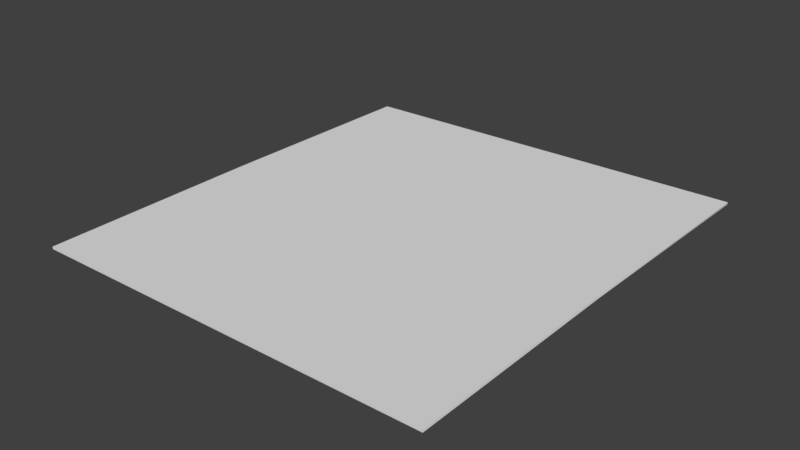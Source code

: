 # Source: manual_page4.blend  (saved by Blender 2.78.0; exported with 4.5.12 LTS)
import bpy
from mathutils import Matrix  # noqa: F401  (used for matrix-valued properties, if any)

bpy.ops.wm.read_factory_settings(use_empty=True)
scene = bpy.context.scene
scene.name = 'Scene'

# ---- collections
col_collection_1 = bpy.data.collections.new('Collection 1'); scene.collection.children.link(col_collection_1)

# ---- materials (node trees are filled in below, after node groups)
mat_mat_object_manualpaper3 = bpy.data.materials.new('MAT_Object_manualpaper3')
mat_mat_object_manualpaper3.alpha_threshold = 0.0
mat_mat_object_manualpaper3.use_transparent_shadow = False
mat_mat_object_manualpaper3.roughness = 0.5

# ---- material node trees

# ---- world
world_world = bpy.data.worlds.new('World'); scene.world = world_world
world_world.color = (0.05088, 0.05088, 0.05088)
world_world.use_sun_shadow = False
world_world.sun_shadow_jitter_overblur = 0.0
world_world.cycles.sampling_method = 'MANUAL'

# ---- meshes
me_cube_009 = bpy.data.meshes.new('Cube.009')
me_cube_009.from_pydata([(-0.9401, 0.007256, -0.01451), (-0.9198, 1.007, -0.01451), (-0.9401, -0.9927, -0.01451), (-0.9386, 0.007256, -0.02495), (-0.9209, 1.007, -0.02495), (-0.9386, -0.9927, -0.02495), (0.929, -0.007293, 0.02495), (0.9494, 0.9927, 0.02495), (0.929, -1.007, 0.02495), (0.9306, -0.007293, 0.01451), (0.9483, 0.9927, 0.01451), (0.9306, -1.007, 0.01451)], [], [(5, 3, 9, 11), (0, 2, 8, 6), (2, 5, 11, 8), (1, 0, 6, 7), (3, 4, 10, 9), (4, 1, 7, 10), (6, 8, 11, 9), (7, 6, 9, 10), (0, 1, 4, 3), (2, 0, 3, 5)])
_uv = me_cube_009.uv_layers.new(name='UVMap')
_uv.uv.foreach_set('vector', [0.495, 0.008936, 0.495, 0.2729, 0.002028, 0.2734, 7.397e-05, 0.008739, 0.4996, 0.2729, 0.4996, 0.008919, 0.9953, 0.008707, 0.9937, 0.2741, 0.4996, 0.008919, 0.5007, 0.000286, 0.9964, 7.403e-05, 0.9953, 0.008707, 0.4996, 0.5369, 0.4996, 0.2729, 0.9937, 0.2741, 0.9953, 0.5395, 0.495, 0.2729, 0.495, 0.5369, 7.397e-05, 0.5382, 0.002028, 0.2734, 0.4984, 0.5455, 0.4996, 0.5369, 0.9953, 0.5395, 0.9941, 0.5481, 0.9937, 0.2741, 0.9953, 0.008707, 0.9999, 0.008719, 0.9983, 0.2741, 0.9953, 0.5395, 0.9937, 0.2741, 0.9983, 0.2741, 0.9999, 0.5395, 0.4996, 0.2729, 0.4996, 0.5369, 0.495, 0.5369, 0.495, 0.2729, 0.4996, 0.008919, 0.4996, 0.2729, 0.495, 0.2729, 0.495, 0.008936])
_ca = me_cube_009.color_attributes.new('Col', 'BYTE_COLOR', 'CORNER')
_ca.data.foreach_set('color', [1.0, 1.0, 1.0, 1.0, 1.0, 1.0, 1.0, 1.0, 1.0, 1.0, 1.0, 1.0, 1.0, 1.0, 1.0, 1.0, 1.0, 1.0, 1.0, 1.0, 1.0, 1.0, 1.0, 1.0, 1.0, 1.0, 1.0, 1.0, 1.0, 1.0, 1.0, 1.0, 1.0, 1.0, 1.0, 1.0, 1.0, 1.0, 1.0, 1.0, 1.0, 1.0, 1.0, 1.0, 1.0, 1.0, 1.0, 1.0, 1.0, 1.0, 1.0, 1.0, 1.0, 1.0, 1.0, 1.0, 1.0, 1.0, 1.0, 1.0, 1.0, 1.0, 1.0, 1.0, 1.0, 1.0, 1.0, 1.0, 1.0, 1.0, 1.0, 1.0, 1.0, 1.0, 1.0, 1.0, 1.0, 1.0, 1.0, 1.0, 1.0, 1.0, 1.0, 1.0, 1.0, 1.0, 1.0, 1.0, 1.0, 1.0, 1.0, 1.0, 1.0, 1.0, 1.0, 1.0, 1.0, 1.0, 1.0, 1.0, 1.0, 1.0, 1.0, 1.0, 1.0, 1.0, 1.0, 1.0, 1.0, 1.0, 1.0, 1.0, 1.0, 1.0, 1.0, 1.0, 1.0, 1.0, 1.0, 1.0, 1.0, 1.0, 1.0, 1.0, 1.0, 1.0, 1.0, 1.0, 1.0, 1.0, 1.0, 1.0, 1.0, 1.0, 1.0, 1.0, 1.0, 1.0, 1.0, 1.0, 1.0, 1.0, 1.0, 1.0, 1.0, 1.0, 1.0, 1.0, 1.0, 1.0, 1.0, 1.0, 1.0, 1.0, 1.0, 1.0, 1.0, 1.0, 1.0, 1.0])
me_cube_009.materials.append(mat_mat_object_manualpaper3)
me_cube_009.use_remesh_preserve_volume = False
me_cube_009.use_remesh_preserve_attributes = False
me_cube_009.use_mirror_vertex_groups = False
me_cube_009.use_paint_bone_selection = False
me_cube_009.use_paint_mask = True
me_cube_009.update()

# ---- objects
ob_page4 = bpy.data.objects.new('page4', me_cube_009)

# ---- transforms, parenting, visibility, modifiers, constraints
ob_page4.location = (-0.9429, -0.005928, -0.04111)
ob_page4.lock_rotations_4d = False
ob_page4.empty_display_type = 'ARROWS'
ob_page4.lineart.crease_threshold = 0.0

# ---- collection membership
col_collection_1.objects.link(ob_page4)

# ---- scene / render settings (as saved in the file)
scene.frame_start = 1; scene.frame_end = 170; scene.frame_set(20)
scene.render.engine = 'BLENDER_EEVEE_NEXT'
scene.render.resolution_percentage = 50
scene.render.dither_intensity = 0.0
scene.cycles.use_denoising = False
scene.cycles.samples = 128
scene.cycles.sampling_pattern = 'TABULATED_SOBOL'
scene.cycles.light_sampling_threshold = 0.0
scene.cycles.use_adaptive_sampling = False
scene.cycles.use_light_tree = False
scene.cycles.blur_glossy = 0.0
scene.cycles.sample_clamp_indirect = 0.0
scene.view_settings.view_transform = 'Standard'
bpy.context.view_layer.update()

# ---- added for rendering (the .blend has no active camera and no usable light): camera, sun
cam_auto = bpy.data.cameras.new('AutoCamera')
cam_auto.lens = 50.0
cam_auto.sensor_width = 36.0
cam_auto.clip_end = 1000.0
ob_auto_camera = bpy.data.objects.new('AutoCamera', cam_auto)
scene.collection.objects.link(ob_auto_camera)
ob_auto_camera.location = (1.61759, -3.07302, 2.0036)
ob_auto_camera.rotation_euler = (1.09748, -7.21219e-08, 0.694738)
scene.camera = ob_auto_camera
light_auto_sun = bpy.data.lights.new('AutoSun', 'SUN')
light_auto_sun.energy = 3.0
light_auto_sun.angle = 0.0523599
ob_auto_sun = bpy.data.objects.new('AutoSun', light_auto_sun)
scene.collection.objects.link(ob_auto_sun)
ob_auto_sun.rotation_euler = (0.872665, 0.174533, 0.523599)
bpy.context.view_layer.update()
